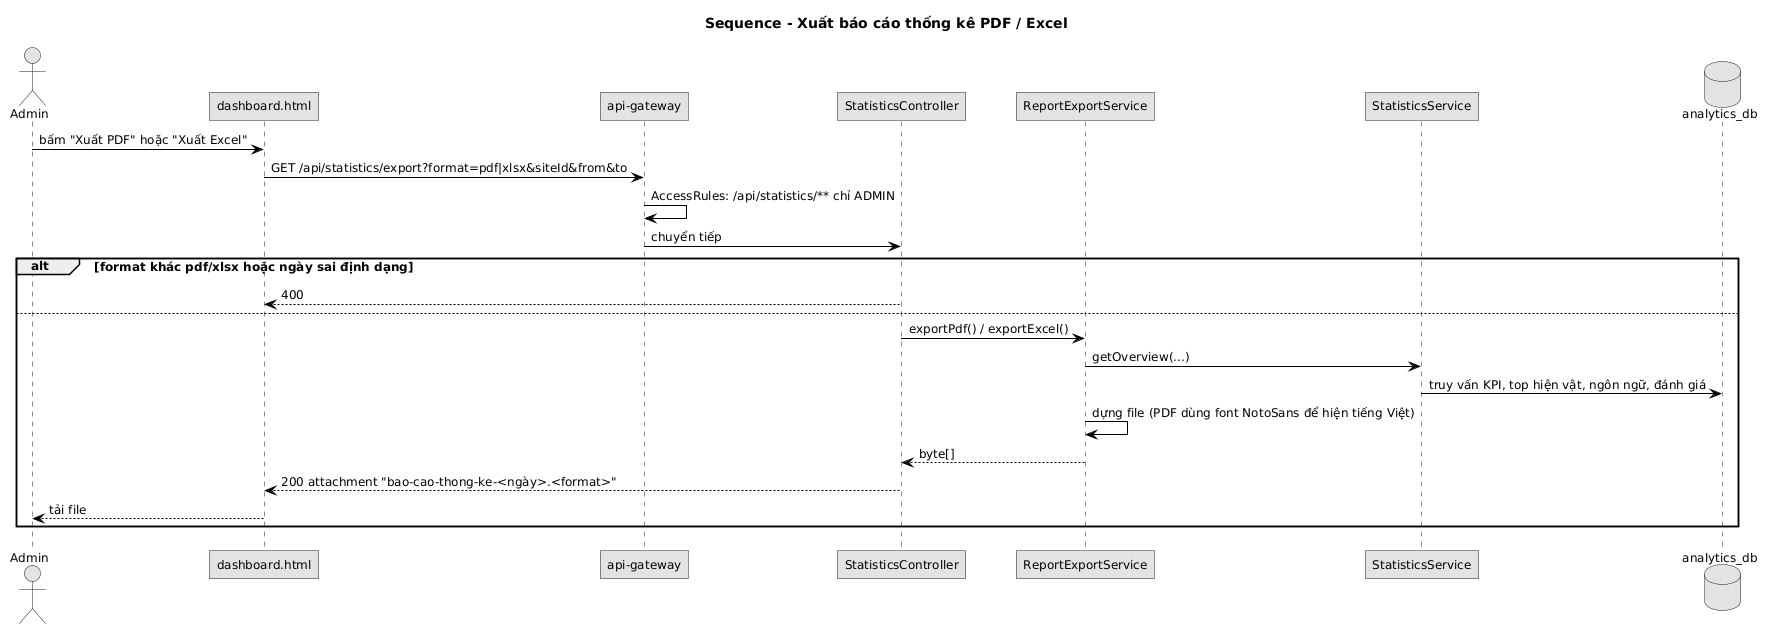

The diagram above was rendered by PlantUML. Its source (embedded in the PNG):
@startuml
skinparam defaultFontName "DejaVu Sans"
skinparam defaultFontSize 12
skinparam monochrome true
skinparam shadowing false
skinparam roundcorner 0
skinparam linetype ortho
skinparam classAttributeIconSize 0
skinparam sequenceMessageAlign left
skinparam ArrowColor #000000
title Sequence - Xuất báo cáo thống kê PDF / Excel
actor Admin
participant "dashboard.html" as W
participant "api-gateway" as G
participant "StatisticsController" as C
participant "ReportExportService" as R
participant "StatisticsService" as S
database "analytics_db" as DB

Admin -> W : bấm "Xuất PDF" hoặc "Xuất Excel"
W -> G : GET /api/statistics/export?format=pdf|xlsx&siteId&from&to
G -> G : AccessRules: /api/statistics/** chỉ ADMIN
G -> C : chuyển tiếp
alt format khác pdf/xlsx hoặc ngày sai định dạng
  C --> W : 400
else
  C -> R : exportPdf() / exportExcel()
  R -> S : getOverview(...)
  S -> DB : truy vấn KPI, top hiện vật, ngôn ngữ, đánh giá
  R -> R : dựng file (PDF dùng font NotoSans để hiện tiếng Việt)
  R --> C : byte[]
  C --> W : 200 attachment "bao-cao-thong-ke-<ngày>.<format>"
  W --> Admin : tải file
end
@enduml